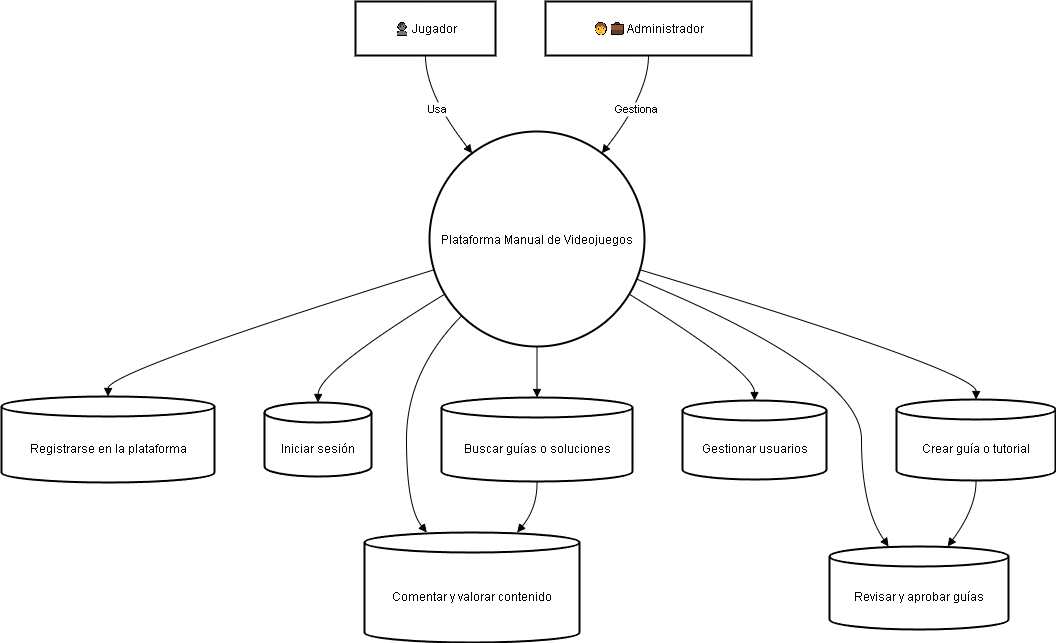

The diagram above was exported from draw.io. Its source (the exported page's mxGraphModel, read from the mxfile embedded in the PNG):
<mxGraphModel dx="2253" dy="785" grid="1" gridSize="10" guides="1" tooltips="1" connect="1" arrows="1" fold="1" page="1" pageScale="1" pageWidth="827" pageHeight="1169" math="0" shadow="0">
  <root>
    <mxCell id="0" />
    <mxCell id="1" parent="0" />
    <mxCell id="J-wanng2Wj0zZC4FiZon-2" value="👤 Jugador" style="whiteSpace=wrap;strokeWidth=2;" vertex="1" parent="1">
      <mxGeometry x="-126" y="80" width="140" height="54" as="geometry" />
    </mxCell>
    <mxCell id="J-wanng2Wj0zZC4FiZon-3" value="Plataforma Manual de Videojuegos" style="ellipse;aspect=fixed;strokeWidth=2;whiteSpace=wrap;" vertex="1" parent="1">
      <mxGeometry x="-52" y="210" width="215" height="215" as="geometry" />
    </mxCell>
    <mxCell id="J-wanng2Wj0zZC4FiZon-4" value="🧑💼 Administrador" style="whiteSpace=wrap;strokeWidth=2;" vertex="1" parent="1">
      <mxGeometry x="64" y="80" width="206" height="54" as="geometry" />
    </mxCell>
    <mxCell id="J-wanng2Wj0zZC4FiZon-5" value="Registrarse en la plataforma" style="shape=cylinder3;boundedLbl=1;backgroundOutline=1;size=10;strokeWidth=2;whiteSpace=wrap;" vertex="1" parent="1">
      <mxGeometry x="-480" y="475" width="213" height="86" as="geometry" />
    </mxCell>
    <mxCell id="J-wanng2Wj0zZC4FiZon-6" value="Iniciar sesión" style="shape=cylinder3;boundedLbl=1;backgroundOutline=1;size=10;strokeWidth=2;whiteSpace=wrap;" vertex="1" parent="1">
      <mxGeometry x="-217" y="481" width="107" height="74" as="geometry" />
    </mxCell>
    <mxCell id="J-wanng2Wj0zZC4FiZon-7" value="Buscar guías o soluciones" style="shape=cylinder3;boundedLbl=1;backgroundOutline=1;size=10;strokeWidth=2;whiteSpace=wrap;" vertex="1" parent="1">
      <mxGeometry x="-40" y="476" width="191" height="84" as="geometry" />
    </mxCell>
    <mxCell id="J-wanng2Wj0zZC4FiZon-8" value="Crear guía o tutorial" style="shape=cylinder3;boundedLbl=1;backgroundOutline=1;size=10;strokeWidth=2;whiteSpace=wrap;" vertex="1" parent="1">
      <mxGeometry x="415" y="478" width="159" height="81" as="geometry" />
    </mxCell>
    <mxCell id="J-wanng2Wj0zZC4FiZon-9" value="Comentar y valorar contenido" style="shape=cylinder3;boundedLbl=1;backgroundOutline=1;size=10;strokeWidth=2;whiteSpace=wrap;" vertex="1" parent="1">
      <mxGeometry x="-117" y="611" width="215" height="110" as="geometry" />
    </mxCell>
    <mxCell id="J-wanng2Wj0zZC4FiZon-10" value="Gestionar usuarios" style="shape=cylinder3;boundedLbl=1;backgroundOutline=1;size=10;strokeWidth=2;whiteSpace=wrap;" vertex="1" parent="1">
      <mxGeometry x="201" y="479" width="144" height="79" as="geometry" />
    </mxCell>
    <mxCell id="J-wanng2Wj0zZC4FiZon-11" value="Revisar y aprobar guías" style="shape=cylinder3;boundedLbl=1;backgroundOutline=1;size=10;strokeWidth=2;whiteSpace=wrap;" vertex="1" parent="1">
      <mxGeometry x="348" y="625" width="179" height="83" as="geometry" />
    </mxCell>
    <mxCell id="J-wanng2Wj0zZC4FiZon-12" value="Usa" style="curved=1;startArrow=none;endArrow=block;exitX=0.5;exitY=1;entryX=0.12;entryY=0;rounded=0;" edge="1" parent="1" source="J-wanng2Wj0zZC4FiZon-2" target="J-wanng2Wj0zZC4FiZon-3">
      <mxGeometry relative="1" as="geometry">
        <Array as="points">
          <mxPoint x="-56" y="172" />
        </Array>
      </mxGeometry>
    </mxCell>
    <mxCell id="J-wanng2Wj0zZC4FiZon-13" value="Gestiona" style="curved=1;startArrow=none;endArrow=block;exitX=0.5;exitY=1;entryX=0.88;entryY=0;rounded=0;" edge="1" parent="1" source="J-wanng2Wj0zZC4FiZon-4" target="J-wanng2Wj0zZC4FiZon-3">
      <mxGeometry relative="1" as="geometry">
        <Array as="points">
          <mxPoint x="167" y="172" />
        </Array>
      </mxGeometry>
    </mxCell>
    <mxCell id="J-wanng2Wj0zZC4FiZon-14" value="" style="curved=1;startArrow=none;endArrow=block;exitX=0;exitY=0.65;entryX=0.5;entryY=0;rounded=0;" edge="1" parent="1" source="J-wanng2Wj0zZC4FiZon-3" target="J-wanng2Wj0zZC4FiZon-5">
      <mxGeometry relative="1" as="geometry">
        <Array as="points">
          <mxPoint x="-373" y="450" />
        </Array>
      </mxGeometry>
    </mxCell>
    <mxCell id="J-wanng2Wj0zZC4FiZon-15" value="" style="curved=1;startArrow=none;endArrow=block;exitX=0;exitY=0.8;entryX=0.5;entryY=0;rounded=0;" edge="1" parent="1" source="J-wanng2Wj0zZC4FiZon-3" target="J-wanng2Wj0zZC4FiZon-6">
      <mxGeometry relative="1" as="geometry">
        <Array as="points">
          <mxPoint x="-163" y="450" />
        </Array>
      </mxGeometry>
    </mxCell>
    <mxCell id="J-wanng2Wj0zZC4FiZon-16" value="" style="curved=1;startArrow=none;endArrow=block;exitX=0.5;exitY=1;entryX=0.5;entryY=0;rounded=0;" edge="1" parent="1" source="J-wanng2Wj0zZC4FiZon-3" target="J-wanng2Wj0zZC4FiZon-7">
      <mxGeometry relative="1" as="geometry">
        <Array as="points" />
      </mxGeometry>
    </mxCell>
    <mxCell id="J-wanng2Wj0zZC4FiZon-17" value="" style="curved=1;startArrow=none;endArrow=block;exitX=1;exitY=0.65;entryX=0.5;entryY=0;rounded=0;" edge="1" parent="1" source="J-wanng2Wj0zZC4FiZon-3" target="J-wanng2Wj0zZC4FiZon-8">
      <mxGeometry relative="1" as="geometry">
        <Array as="points">
          <mxPoint x="495" y="450" />
        </Array>
      </mxGeometry>
    </mxCell>
    <mxCell id="J-wanng2Wj0zZC4FiZon-18" value="" style="curved=1;startArrow=none;endArrow=block;exitX=0.01;exitY=1;entryX=0.29;entryY=0;rounded=0;" edge="1" parent="1" source="J-wanng2Wj0zZC4FiZon-3" target="J-wanng2Wj0zZC4FiZon-9">
      <mxGeometry relative="1" as="geometry">
        <Array as="points">
          <mxPoint x="-75" y="450" />
          <mxPoint x="-75" y="586" />
        </Array>
      </mxGeometry>
    </mxCell>
    <mxCell id="J-wanng2Wj0zZC4FiZon-19" value="" style="curved=1;startArrow=none;endArrow=block;exitX=1;exitY=0.8;entryX=0.5;entryY=-0.01;rounded=0;" edge="1" parent="1" source="J-wanng2Wj0zZC4FiZon-3" target="J-wanng2Wj0zZC4FiZon-10">
      <mxGeometry relative="1" as="geometry">
        <Array as="points">
          <mxPoint x="273" y="450" />
        </Array>
      </mxGeometry>
    </mxCell>
    <mxCell id="J-wanng2Wj0zZC4FiZon-20" value="" style="curved=1;startArrow=none;endArrow=block;exitX=1;exitY=0.7;entryX=0.33;entryY=0;rounded=0;" edge="1" parent="1" source="J-wanng2Wj0zZC4FiZon-3" target="J-wanng2Wj0zZC4FiZon-11">
      <mxGeometry relative="1" as="geometry">
        <Array as="points">
          <mxPoint x="380" y="450" />
          <mxPoint x="380" y="586" />
        </Array>
      </mxGeometry>
    </mxCell>
    <mxCell id="J-wanng2Wj0zZC4FiZon-21" value="" style="curved=1;startArrow=none;endArrow=block;exitX=0.5;exitY=1;entryX=0.66;entryY=0;rounded=0;" edge="1" parent="1" source="J-wanng2Wj0zZC4FiZon-8" target="J-wanng2Wj0zZC4FiZon-11">
      <mxGeometry relative="1" as="geometry">
        <Array as="points">
          <mxPoint x="495" y="586" />
        </Array>
      </mxGeometry>
    </mxCell>
    <mxCell id="J-wanng2Wj0zZC4FiZon-22" value="" style="curved=1;startArrow=none;endArrow=block;exitX=0.5;exitY=1;entryX=0.71;entryY=0;rounded=0;" edge="1" parent="1" source="J-wanng2Wj0zZC4FiZon-7" target="J-wanng2Wj0zZC4FiZon-9">
      <mxGeometry relative="1" as="geometry">
        <Array as="points">
          <mxPoint x="56" y="586" />
        </Array>
      </mxGeometry>
    </mxCell>
  </root>
</mxGraphModel>